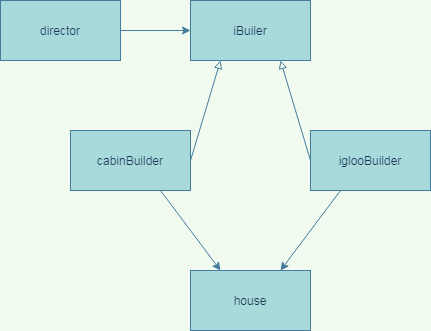

The diagram above was exported from draw.io. Its source (the exported page's mxGraphModel, read from the mxfile embedded in the PNG):
<mxGraphModel dx="786" dy="471" grid="1" gridSize="10" guides="1" tooltips="1" connect="1" arrows="1" fold="1" page="1" pageScale="1" pageWidth="827" pageHeight="1169" background="#F1FAEE" math="0" shadow="0">
  <root>
    <mxCell id="0" />
    <mxCell id="1" parent="0" />
    <mxCell id="7" style="edgeStyle=orthogonalEdgeStyle;rounded=0;orthogonalLoop=1;jettySize=auto;html=1;exitX=1;exitY=0.5;exitDx=0;exitDy=0;entryX=0;entryY=0.5;entryDx=0;entryDy=0;labelBackgroundColor=#F1FAEE;strokeColor=#457B9D;fontColor=#1D3557;" parent="1" source="2" target="3" edge="1">
      <mxGeometry relative="1" as="geometry" />
    </mxCell>
    <mxCell id="2" value="director" style="rounded=0;whiteSpace=wrap;html=1;fillColor=#A8DADC;strokeColor=#457B9D;fontColor=#1D3557;" parent="1" vertex="1">
      <mxGeometry x="90" y="90" width="120" height="60" as="geometry" />
    </mxCell>
    <mxCell id="3" value="&lt;span&gt;iBuiler&lt;/span&gt;" style="rounded=0;whiteSpace=wrap;html=1;fillColor=#A8DADC;strokeColor=#457B9D;fontColor=#1D3557;" parent="1" vertex="1">
      <mxGeometry x="280" y="90" width="120" height="60" as="geometry" />
    </mxCell>
    <mxCell id="9" style="rounded=0;orthogonalLoop=1;jettySize=auto;html=1;exitX=1;exitY=0.5;exitDx=0;exitDy=0;entryX=0.25;entryY=1;entryDx=0;entryDy=0;endArrow=block;endFill=0;labelBackgroundColor=#F1FAEE;strokeColor=#457B9D;fontColor=#1D3557;" parent="1" source="4" target="3" edge="1">
      <mxGeometry relative="1" as="geometry" />
    </mxCell>
    <mxCell id="11" style="rounded=0;orthogonalLoop=1;jettySize=auto;html=1;exitX=0.75;exitY=1;exitDx=0;exitDy=0;entryX=0.25;entryY=0;entryDx=0;entryDy=0;labelBackgroundColor=#F1FAEE;strokeColor=#457B9D;fontColor=#1D3557;" parent="1" source="4" target="6" edge="1">
      <mxGeometry relative="1" as="geometry" />
    </mxCell>
    <mxCell id="4" value="cabinBuilder" style="rounded=0;whiteSpace=wrap;html=1;fillColor=#A8DADC;strokeColor=#457B9D;fontColor=#1D3557;" parent="1" vertex="1">
      <mxGeometry x="160" y="220" width="120" height="60" as="geometry" />
    </mxCell>
    <mxCell id="10" style="rounded=0;orthogonalLoop=1;jettySize=auto;html=1;exitX=0;exitY=0.5;exitDx=0;exitDy=0;entryX=0.75;entryY=1;entryDx=0;entryDy=0;endArrow=block;endFill=0;labelBackgroundColor=#F1FAEE;strokeColor=#457B9D;fontColor=#1D3557;" parent="1" source="5" target="3" edge="1">
      <mxGeometry relative="1" as="geometry" />
    </mxCell>
    <mxCell id="12" style="rounded=0;orthogonalLoop=1;jettySize=auto;html=1;exitX=0.25;exitY=1;exitDx=0;exitDy=0;entryX=0.75;entryY=0;entryDx=0;entryDy=0;labelBackgroundColor=#F1FAEE;strokeColor=#457B9D;fontColor=#1D3557;" parent="1" source="5" target="6" edge="1">
      <mxGeometry relative="1" as="geometry" />
    </mxCell>
    <mxCell id="5" value="iglooBuilder" style="rounded=0;whiteSpace=wrap;html=1;fillColor=#A8DADC;strokeColor=#457B9D;fontColor=#1D3557;" parent="1" vertex="1">
      <mxGeometry x="400" y="220" width="120" height="60" as="geometry" />
    </mxCell>
    <mxCell id="6" value="house" style="rounded=0;whiteSpace=wrap;html=1;fillColor=#A8DADC;strokeColor=#457B9D;fontColor=#1D3557;" parent="1" vertex="1">
      <mxGeometry x="280" y="360" width="120" height="60" as="geometry" />
    </mxCell>
  </root>
</mxGraphModel>